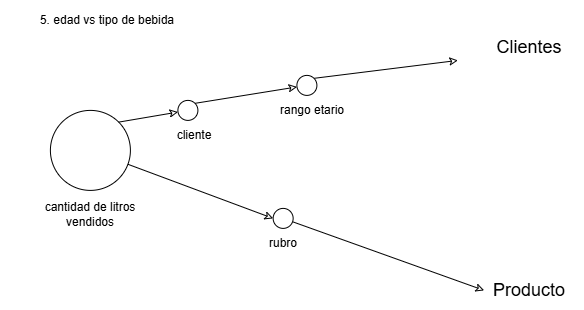

The diagram above was exported from draw.io. Its source (the exported page's mxGraphModel, read from the mxfile embedded in the PNG):
<mxGraphModel dx="3125" dy="1983" grid="1" gridSize="10" guides="1" tooltips="1" connect="1" arrows="1" fold="1" page="1" pageScale="1" pageWidth="827" pageHeight="1169" math="0" shadow="0">
  <root>
    <mxCell id="0" />
    <mxCell id="1" parent="0" />
    <mxCell id="2" edge="1" parent="1" source="15" style="shape=wire;rounded=0;orthogonalLoop=1;jettySize=auto;html=1;dashed=1;strokeColor=default;align=center;verticalAlign=middle;fontFamily=Helvetica;fontSize=11;fontColor=default;labelBackgroundColor=default;startArrow=none;startFill=0;endArrow=classic;endFill=0;">
      <mxGeometry relative="1" as="geometry">
        <mxPoint x="83.75" y="1830" as="targetPoint" />
      </mxGeometry>
    </mxCell>
    <mxCell id="3" parent="1" style="ellipse;whiteSpace=wrap;html=1;shapeInside=1;aspect=fixed;" value="" vertex="1">
      <mxGeometry height="80" width="80" x="-350" y="1650" as="geometry" />
    </mxCell>
    <mxCell id="4" edge="1" parent="1" source="10" style="shape=wire;rounded=0;orthogonalLoop=1;jettySize=auto;html=1;dashed=1;strokeColor=default;align=center;verticalAlign=middle;fontFamily=Helvetica;fontSize=11;fontColor=default;labelBackgroundColor=default;startArrow=none;startFill=0;endArrow=classic;endFill=0;exitX=1;exitY=0;exitDx=0;exitDy=0;" value="">
      <mxGeometry relative="1" as="geometry">
        <mxPoint x="-211.5" y="1600" as="sourcePoint" />
        <mxPoint x="57.5" y="1600" as="targetPoint" />
      </mxGeometry>
    </mxCell>
    <mxCell id="5" parent="1" style="text;html=1;whiteSpace=wrap;strokeColor=none;fillColor=none;align=center;verticalAlign=middle;rounded=0;" value="&lt;font style=&quot;font-size: 18px;&quot;&gt;Clientes&lt;/font&gt;" vertex="1">
      <mxGeometry height="55" width="110" x="73.75" y="1560" as="geometry" />
    </mxCell>
    <mxCell id="6" edge="1" parent="1" source="3" style="shape=wire;rounded=0;orthogonalLoop=1;jettySize=auto;html=1;dashed=1;strokeColor=default;align=center;verticalAlign=middle;fontFamily=Helvetica;fontSize=11;fontColor=default;labelBackgroundColor=default;startArrow=none;startFill=0;endArrow=classic;endFill=0;exitX=1;exitY=0;exitDx=0;exitDy=0;" target="7" value="">
      <mxGeometry relative="1" as="geometry">
        <mxPoint x="-281.5" y="1662" as="sourcePoint" />
        <mxPoint x="57.5" y="1600" as="targetPoint" />
      </mxGeometry>
    </mxCell>
    <mxCell id="7" parent="1" style="ellipse;whiteSpace=wrap;html=1;shapeInside=1;aspect=fixed;" value="" vertex="1">
      <mxGeometry height="20" width="20" x="-222.5" y="1640" as="geometry" />
    </mxCell>
    <mxCell id="8" parent="1" style="text;html=1;whiteSpace=wrap;strokeColor=none;fillColor=none;align=center;verticalAlign=middle;rounded=0;" value="cliente" vertex="1">
      <mxGeometry height="30" width="60" x="-236.25" y="1660" as="geometry" />
    </mxCell>
    <mxCell id="9" edge="1" parent="1" source="7" style="shape=wire;rounded=0;orthogonalLoop=1;jettySize=auto;html=1;dashed=1;strokeColor=default;align=center;verticalAlign=middle;fontFamily=Helvetica;fontSize=11;fontColor=default;labelBackgroundColor=default;startArrow=none;startFill=0;endArrow=classic;endFill=0;exitX=1;exitY=0;exitDx=0;exitDy=0;" target="10" value="">
      <mxGeometry relative="1" as="geometry">
        <mxPoint x="-205.5" y="1643" as="sourcePoint" />
        <mxPoint x="57.5" y="1600" as="targetPoint" />
      </mxGeometry>
    </mxCell>
    <mxCell id="10" parent="1" style="ellipse;whiteSpace=wrap;html=1;shapeInside=1;aspect=fixed;" value="" vertex="1">
      <mxGeometry height="20" width="20" x="-103.5" y="1615" as="geometry" />
    </mxCell>
    <mxCell id="11" parent="1" style="text;html=1;whiteSpace=wrap;strokeColor=none;fillColor=none;align=center;verticalAlign=middle;rounded=0;" value="rango etario" vertex="1">
      <mxGeometry height="30" width="110" x="-142.5" y="1635" as="geometry" />
    </mxCell>
    <mxCell id="12" parent="1" style="text;html=1;whiteSpace=wrap;strokeColor=none;fillColor=none;align=center;verticalAlign=middle;rounded=0;" value="5. edad vs tipo de bebida" vertex="1">
      <mxGeometry height="40" width="213.75" x="-400" y="1540" as="geometry" />
    </mxCell>
    <mxCell id="13" parent="1" style="text;html=1;whiteSpace=wrap;strokeColor=none;fillColor=none;align=center;verticalAlign=middle;rounded=0;" value="&lt;font style=&quot;font-size: 18px;&quot;&gt;Producto&lt;/font&gt;" vertex="1">
      <mxGeometry height="40" width="110" x="73.75" y="1810" as="geometry" />
    </mxCell>
    <mxCell id="14" edge="1" parent="1" source="3" style="shape=wire;rounded=0;orthogonalLoop=1;jettySize=auto;html=1;dashed=1;strokeColor=default;align=center;verticalAlign=middle;fontFamily=Helvetica;fontSize=11;fontColor=default;labelBackgroundColor=default;startArrow=none;startFill=0;endArrow=classic;endFill=0;entryX=0;entryY=0.5;entryDx=0;entryDy=0;" target="15" value="">
      <mxGeometry relative="1" as="geometry">
        <mxPoint x="-272.25" y="1703" as="sourcePoint" />
        <mxPoint x="-201.96229146535006" y="1726.7650285588547" as="targetPoint" />
      </mxGeometry>
    </mxCell>
    <mxCell id="15" parent="1" style="ellipse;whiteSpace=wrap;html=1;shapeInside=1;aspect=fixed;" value="" vertex="1">
      <mxGeometry height="20" width="20" x="-127.25" y="1748" as="geometry" />
    </mxCell>
    <mxCell id="16" parent="1" style="text;html=1;whiteSpace=wrap;strokeColor=none;fillColor=none;align=center;verticalAlign=middle;rounded=0;" value="rubro" vertex="1">
      <mxGeometry height="30" width="60" x="-147.25" y="1768" as="geometry" />
    </mxCell>
    <mxCell id="17" parent="1" style="text;html=1;whiteSpace=wrap;strokeColor=none;fillColor=none;align=center;verticalAlign=middle;rounded=0;" value="cantidad de litros vendidos" vertex="1">
      <mxGeometry height="30" width="140" x="-380" y="1739" as="geometry" />
    </mxCell>
  </root>
</mxGraphModel>